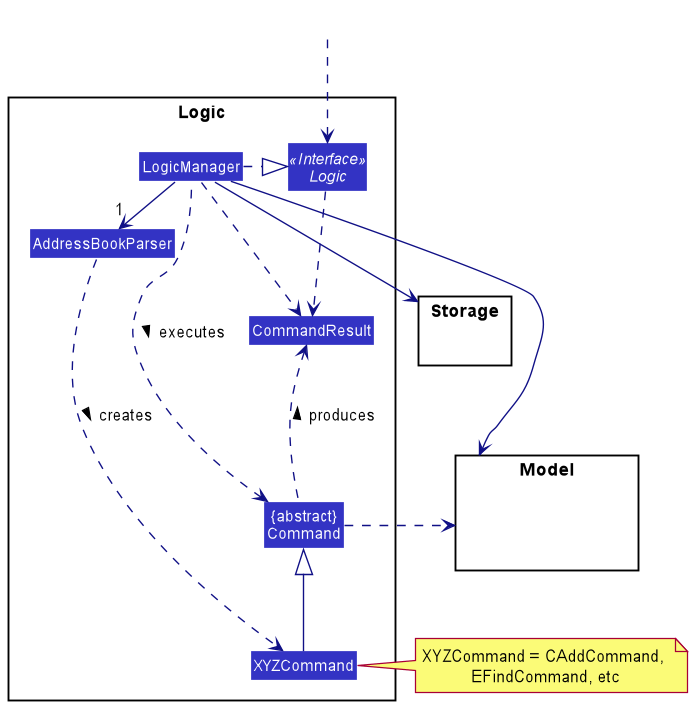

The diagram above was rendered by PlantUML. Its source (embedded in the PNG):
@startuml
!include style.puml
skinparam arrowThickness 1.1
skinparam arrowColor LOGIC_COLOR_T4
skinparam classBackgroundColor LOGIC_COLOR

package Logic {

Class AddressBookParser
Class XYZCommand
Class CommandResult
Class "{abstract}\nCommand" as Command


Interface Logic <<Interface>>
Class LogicManager
}

package Model{
Class HiddenModel #FFFFFF
}

package Storage{
}

Class HiddenOutside #FFFFFF
HiddenOutside ..> Logic

LogicManager .right.|> Logic
LogicManager -right->"1" AddressBookParser
AddressBookParser ..> XYZCommand : creates >

XYZCommand -up-|> Command
LogicManager .left.> Command : executes >

LogicManager --> Model
LogicManager --> Storage
Storage --[hidden] Model
Command .[hidden]up.> Storage
Command .right.> Model
note right of XYZCommand: XYZCommand = CAddCommand, \nEFindCommand, etc

Logic ..> CommandResult
LogicManager .down.> CommandResult
Command .up.> CommandResult : produces >
@enduml